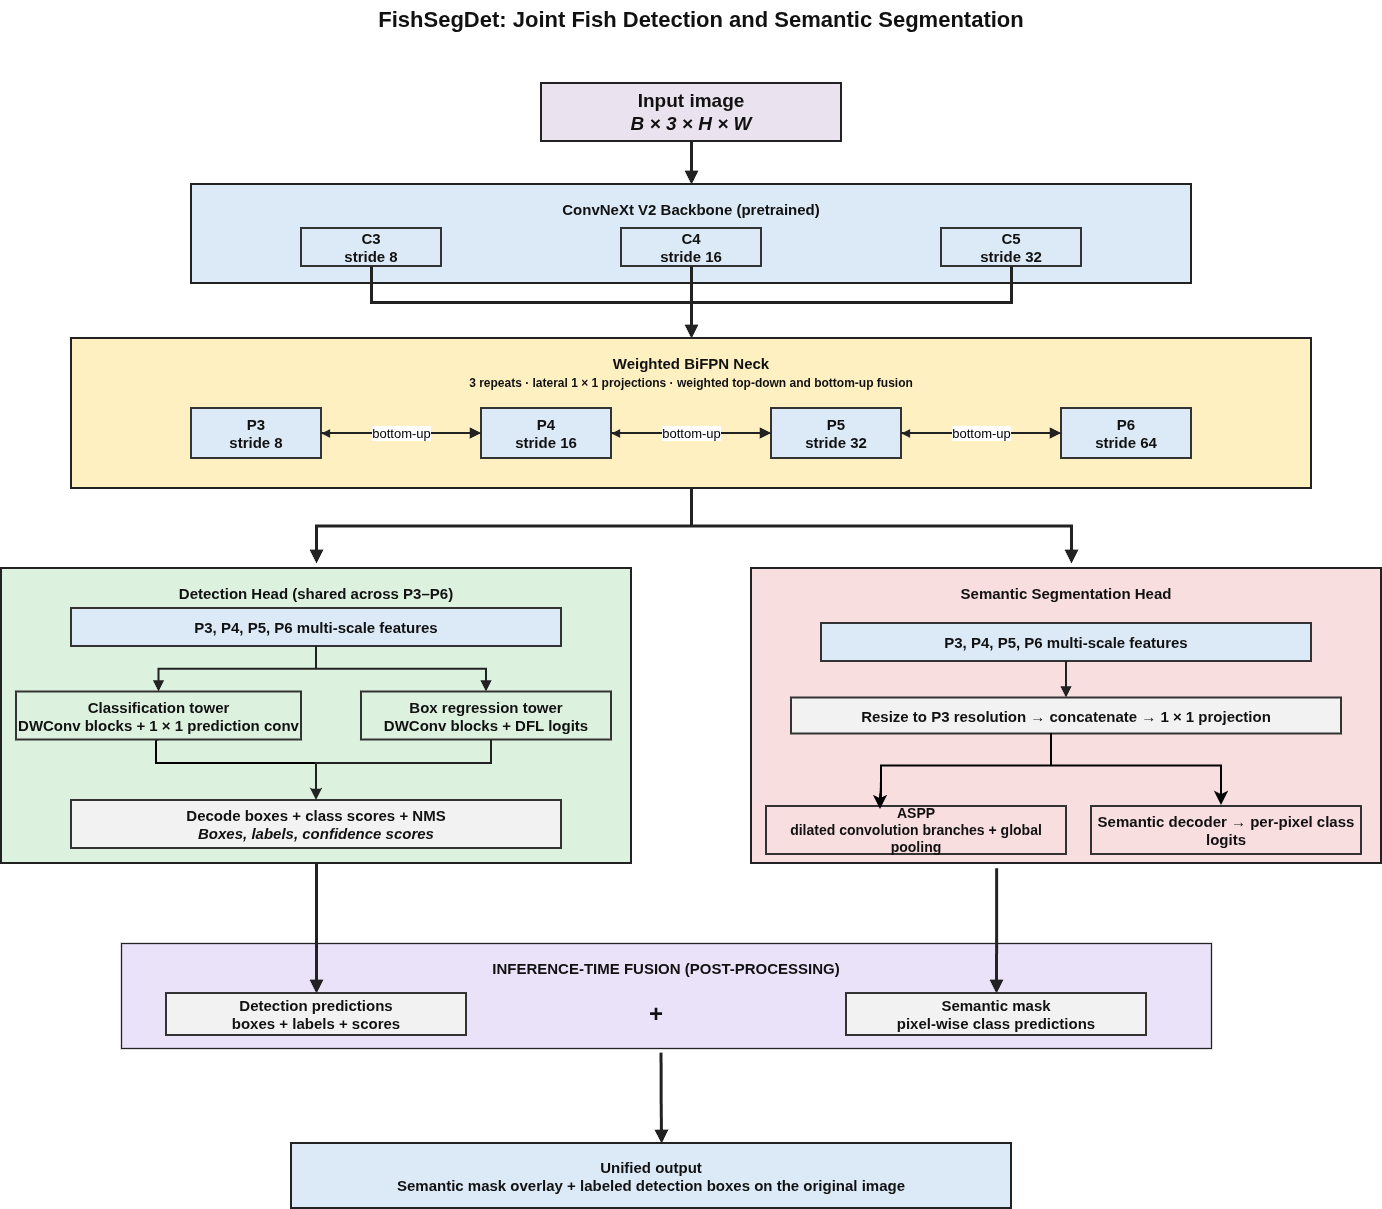

The diagram above was exported from draw.io. Its source (the exported page's mxGraphModel, read from the mxfile embedded in the PNG):
<mxGraphModel dx="1414" dy="1874" grid="1" gridSize="10" guides="1" tooltips="1" connect="1" arrows="1" fold="1" page="1" pageScale="1" pageWidth="850" pageHeight="1100" math="0" shadow="0">
  <root>
    <mxCell id="0" />
    <mxCell id="1" parent="0" />
    <mxCell id="XiAKUXE8lcQ5JOx-Ooy4-1" parent="1" style="text;html=1;align=center;verticalAlign=middle;whiteSpace=wrap;fontFamily=Arial;fontSize=22;fontStyle=1;fontColor=#111111;" value="FishSegDet: Joint Fish Detection and Semantic Segmentation" vertex="1">
      <mxGeometry height="40" width="1080" x="270" y="-23" as="geometry" />
    </mxCell>
    <mxCell id="XiAKUXE8lcQ5JOx-Ooy4-2" parent="1" style="rounded=0;whiteSpace=wrap;html=1;fillColor=#EAE2EF;strokeColor=#222222;strokeWidth=2;fontFamily=Arial;fontSize=14;fontColor=#111111;align=center;verticalAlign=middle;" value="&lt;b&gt;&lt;font style=&quot;font-size: 19px;&quot;&gt;Input image&lt;br&gt;&lt;i style=&quot;&quot;&gt;B × 3 × H × W&lt;/i&gt;&lt;/font&gt;&lt;/b&gt;" vertex="1">
      <mxGeometry height="58" width="300" x="650" y="60" as="geometry" />
    </mxCell>
    <mxCell id="XiAKUXE8lcQ5JOx-Ooy4-3" parent="1" style="rounded=0;whiteSpace=wrap;html=1;fillColor=#DCEAF7;strokeColor=#222222;strokeWidth=2;fontFamily=Arial;fontSize=15;fontStyle=1;fontColor=#111111;align=center;verticalAlign=top;spacingTop=10;" value="ConvNeXt V2 Backbone (pretrained)" vertex="1">
      <mxGeometry height="99" width="1000" x="300" y="161" as="geometry" />
    </mxCell>
    <mxCell id="XiAKUXE8lcQ5JOx-Ooy4-4" parent="1" style="rounded=0;whiteSpace=wrap;html=1;fillColor=#DCEAF7;strokeColor=#333333;strokeWidth=2;fontFamily=Arial;fontSize=13;fontColor=#111111;align=center;verticalAlign=middle;" value="&lt;b&gt;&lt;font style=&quot;font-size: 15px;&quot;&gt;C3&lt;br&gt;stride 8&lt;/font&gt;&lt;/b&gt;" vertex="1">
      <mxGeometry height="38" width="140" x="410" y="205" as="geometry" />
    </mxCell>
    <mxCell id="XiAKUXE8lcQ5JOx-Ooy4-5" parent="1" style="rounded=0;whiteSpace=wrap;html=1;fillColor=#DCEAF7;strokeColor=#333333;strokeWidth=2;fontFamily=Arial;fontSize=13;fontColor=#111111;align=center;verticalAlign=middle;" value="&lt;font style=&quot;font-size: 15px;&quot;&gt;&lt;b&gt;C4&lt;br&gt;stride 16&lt;/b&gt;&lt;/font&gt;" vertex="1">
      <mxGeometry height="38" width="140" x="730" y="205" as="geometry" />
    </mxCell>
    <mxCell id="XiAKUXE8lcQ5JOx-Ooy4-6" parent="1" style="rounded=0;whiteSpace=wrap;html=1;fillColor=#DCEAF7;strokeColor=#333333;strokeWidth=2;fontFamily=Arial;fontSize=13;fontColor=#111111;align=center;verticalAlign=middle;" value="&lt;font style=&quot;font-size: 15px;&quot;&gt;&lt;b&gt;C5&lt;br&gt;stride 32&lt;/b&gt;&lt;/font&gt;" vertex="1">
      <mxGeometry height="38" width="140" x="1050" y="205" as="geometry" />
    </mxCell>
    <mxCell id="XiAKUXE8lcQ5JOx-Ooy4-7" parent="1" style="rounded=0;whiteSpace=wrap;html=1;fillColor=#FFF0C2;strokeColor=#222222;strokeWidth=2;fontFamily=Arial;fontSize=15;fontStyle=1;fontColor=#111111;align=center;verticalAlign=top;spacingTop=10;" value="Weighted BiFPN Neck&lt;br&gt;&lt;font style='font-size:12px'&gt;3 repeats · lateral 1 × 1 projections · weighted top-down and bottom-up fusion&lt;/font&gt;" vertex="1">
      <mxGeometry height="150" width="1240" x="180" y="315" as="geometry" />
    </mxCell>
    <mxCell id="XiAKUXE8lcQ5JOx-Ooy4-8" parent="1" style="rounded=0;whiteSpace=wrap;html=1;fillColor=#DCEAF7;strokeColor=#333333;strokeWidth=2;fontFamily=Arial;fontSize=13;fontColor=#111111;align=center;verticalAlign=middle;" value="&lt;b&gt;&lt;font style=&quot;font-size: 15px;&quot;&gt;P3&lt;br&gt;stride 8&lt;/font&gt;&lt;/b&gt;" vertex="1">
      <mxGeometry height="50" width="130" x="300" y="385" as="geometry" />
    </mxCell>
    <mxCell id="XiAKUXE8lcQ5JOx-Ooy4-9" parent="1" style="rounded=0;whiteSpace=wrap;html=1;fillColor=#DCEAF7;strokeColor=#333333;strokeWidth=2;fontFamily=Arial;fontSize=13;fontColor=#111111;align=center;verticalAlign=middle;" value="&lt;b&gt;&lt;font style=&quot;font-size: 15px;&quot;&gt;P4&lt;br&gt;stride 16&lt;/font&gt;&lt;/b&gt;" vertex="1">
      <mxGeometry height="50" width="130" x="590" y="385" as="geometry" />
    </mxCell>
    <mxCell id="XiAKUXE8lcQ5JOx-Ooy4-10" parent="1" style="rounded=0;whiteSpace=wrap;html=1;fillColor=#DCEAF7;strokeColor=#333333;strokeWidth=2;fontFamily=Arial;fontSize=13;fontColor=#111111;align=center;verticalAlign=middle;" value="&lt;font style=&quot;font-size: 15px;&quot;&gt;&lt;b&gt;P5&lt;br&gt;stride 32&lt;/b&gt;&lt;/font&gt;" vertex="1">
      <mxGeometry height="50" width="130" x="880" y="385" as="geometry" />
    </mxCell>
    <mxCell id="XiAKUXE8lcQ5JOx-Ooy4-11" parent="1" style="rounded=0;whiteSpace=wrap;html=1;fillColor=#DCEAF7;strokeColor=#333333;strokeWidth=2;fontFamily=Arial;fontSize=13;fontColor=#111111;align=center;verticalAlign=middle;" value="&lt;font style=&quot;font-size: 15px;&quot;&gt;&lt;b&gt;P6&lt;br&gt;stride 64&lt;/b&gt;&lt;/font&gt;" vertex="1">
      <mxGeometry height="50" width="130" x="1170" y="385" as="geometry" />
    </mxCell>
    <mxCell id="XiAKUXE8lcQ5JOx-Ooy4-12" parent="1" style="rounded=0;whiteSpace=wrap;html=1;fillColor=#DDF1DF;strokeColor=#222222;strokeWidth=2;fontFamily=Arial;fontSize=15;fontStyle=1;fontColor=#111111;align=center;verticalAlign=top;spacingTop=10;" value="Detection Head (shared across P3–P6)" vertex="1">
      <mxGeometry height="295" width="630" x="110" y="545" as="geometry" />
    </mxCell>
    <mxCell id="XiAKUXE8lcQ5JOx-Ooy4-13" parent="1" style="rounded=0;whiteSpace=wrap;html=1;fillColor=#DCEAF7;strokeColor=#333333;strokeWidth=2;fontFamily=Arial;fontSize=13;fontColor=#111111;align=center;verticalAlign=middle;" value="&lt;font style=&quot;font-size: 15px;&quot;&gt;&lt;b&gt;P3, P4, P5, P6 multi-scale features&lt;/b&gt;&lt;/font&gt;" vertex="1">
      <mxGeometry height="38" width="490" x="180" y="585" as="geometry" />
    </mxCell>
    <mxCell id="XiAKUXE8lcQ5JOx-Ooy4-14" edge="1" parent="1" source="XiAKUXE8lcQ5JOx-Ooy4-15" style="edgeStyle=orthogonalEdgeStyle;rounded=0;orthogonalLoop=1;jettySize=auto;html=1;exitX=0.5;exitY=1;exitDx=0;exitDy=0;entryX=0.5;entryY=0;entryDx=0;entryDy=0;strokeWidth=2;" target="XiAKUXE8lcQ5JOx-Ooy4-17">
      <mxGeometry relative="1" x="-0.8972" as="geometry">
        <Array as="points">
          <mxPoint x="265" y="740" />
          <mxPoint x="425" y="740" />
        </Array>
      </mxGeometry>
    </mxCell>
    <mxCell id="XiAKUXE8lcQ5JOx-Ooy4-15" parent="1" style="rounded=0;whiteSpace=wrap;html=1;fillColor=#DDF1DF;strokeColor=#333333;strokeWidth=2;fontFamily=Arial;fontSize=13;fontColor=#111111;align=center;verticalAlign=middle;" value="&lt;font style=&quot;font-size: 15px;&quot;&gt;&lt;b&gt;Classification tower&lt;br&gt;DWConv blocks + 1 × 1 prediction conv&lt;/b&gt;&lt;/font&gt;" vertex="1">
      <mxGeometry height="48" width="285" x="125" y="668.5" as="geometry" />
    </mxCell>
    <mxCell id="XiAKUXE8lcQ5JOx-Ooy4-16" parent="1" style="rounded=0;whiteSpace=wrap;html=1;fillColor=#DDF1DF;strokeColor=#333333;strokeWidth=2;fontFamily=Arial;fontSize=13;fontColor=#111111;align=center;verticalAlign=middle;" value="&lt;b&gt;&lt;font style=&quot;font-size: 15px;&quot;&gt;Box regression tower&lt;br&gt;DWConv blocks + DFL logits&lt;/font&gt;&lt;/b&gt;" vertex="1">
      <mxGeometry height="48" width="250" x="470" y="668.5" as="geometry" />
    </mxCell>
    <mxCell id="XiAKUXE8lcQ5JOx-Ooy4-17" parent="1" style="rounded=0;whiteSpace=wrap;html=1;fillColor=#F2F2F2;strokeColor=#333333;strokeWidth=2;fontFamily=Arial;fontSize=13;fontColor=#111111;align=center;verticalAlign=middle;" value="&lt;b&gt;&lt;font style=&quot;font-size: 15px;&quot;&gt;Decode boxes + class scores + NMS&lt;br&gt;&lt;i style=&quot;&quot;&gt;Boxes, labels, confidence scores&lt;/i&gt;&lt;/font&gt;&lt;/b&gt;" vertex="1">
      <mxGeometry height="48" width="490" x="180" y="777" as="geometry" />
    </mxCell>
    <mxCell id="XiAKUXE8lcQ5JOx-Ooy4-18" parent="1" style="rounded=0;whiteSpace=wrap;html=1;fillColor=#F8DEDE;strokeColor=#222222;strokeWidth=2;fontFamily=Arial;fontSize=15;fontStyle=1;fontColor=#111111;align=center;verticalAlign=top;spacingTop=10;" value="Semantic Segmentation Head" vertex="1">
      <mxGeometry height="295" width="630" x="860" y="545" as="geometry" />
    </mxCell>
    <mxCell id="XiAKUXE8lcQ5JOx-Ooy4-19" parent="1" style="rounded=0;whiteSpace=wrap;html=1;fillColor=#DCEAF7;strokeColor=#333333;strokeWidth=2;fontFamily=Arial;fontSize=13;fontColor=#111111;align=center;verticalAlign=middle;" value="&lt;font style=&quot;font-size: 15px;&quot;&gt;&lt;b&gt;P3, P4, P5, P6 multi-scale features&lt;/b&gt;&lt;/font&gt;" vertex="1">
      <mxGeometry height="38" width="490" x="930" y="600" as="geometry" />
    </mxCell>
    <mxCell id="XiAKUXE8lcQ5JOx-Ooy4-20" parent="1" style="rounded=0;whiteSpace=wrap;html=1;fillColor=#F2F2F2;strokeColor=#333333;strokeWidth=2;fontFamily=Arial;fontSize=13;fontColor=#111111;align=center;verticalAlign=middle;" value="&lt;b&gt;&lt;font style=&quot;font-size: 15px;&quot;&gt;Resize to P3 resolution → concatenate → 1 × 1 projection&lt;/font&gt;&lt;/b&gt;" vertex="1">
      <mxGeometry height="36" width="550" x="900" y="674.5" as="geometry" />
    </mxCell>
    <mxCell id="XiAKUXE8lcQ5JOx-Ooy4-21" parent="1" style="rounded=0;whiteSpace=wrap;html=1;fillColor=#F8DEDE;strokeColor=#333333;strokeWidth=2;fontFamily=Arial;fontSize=13;fontColor=#111111;align=center;verticalAlign=middle;" value="&lt;font style=&quot;font-size: 14px;&quot;&gt;&lt;b&gt;ASPP&lt;br&gt;dilated convolution branches + global pooling&lt;/b&gt;&lt;/font&gt;" vertex="1">
      <mxGeometry height="48" width="300" x="875" y="783" as="geometry" />
    </mxCell>
    <mxCell id="XiAKUXE8lcQ5JOx-Ooy4-22" parent="1" style="rounded=0;whiteSpace=wrap;html=1;fillColor=#F8DEDE;strokeColor=#333333;strokeWidth=2;fontFamily=Arial;fontSize=13;fontColor=#111111;align=center;verticalAlign=middle;" value="&lt;font style=&quot;font-size: 15px;&quot;&gt;&lt;b&gt;Semantic decoder → per-pixel class logits&lt;/b&gt;&lt;/font&gt;" vertex="1">
      <mxGeometry height="48" width="270" x="1200" y="783" as="geometry" />
    </mxCell>
    <mxCell id="XiAKUXE8lcQ5JOx-Ooy4-23" parent="1" style="rounded=0;whiteSpace=wrap;html=1;fillColor=#EAE2F8;strokeColor=#222222;strokeWidth=1.3;fontFamily=Arial;fontSize=15;fontStyle=1;fontColor=#111111;align=center;verticalAlign=top;spacingTop=10;" value="INFERENCE-TIME FUSION (POST-PROCESSING)" vertex="1">
      <mxGeometry height="105" width="1090" x="230" y="920" as="geometry" />
    </mxCell>
    <mxCell id="XiAKUXE8lcQ5JOx-Ooy4-24" parent="1" style="rounded=0;whiteSpace=wrap;html=1;fillColor=#F2F2F2;strokeColor=#333333;strokeWidth=2;fontFamily=Arial;fontSize=13;fontColor=#111111;align=center;verticalAlign=middle;" value="&lt;font style=&quot;font-size: 15px;&quot;&gt;&lt;b&gt;Detection predictions&lt;br&gt;boxes + labels + scores&lt;/b&gt;&lt;/font&gt;" vertex="1">
      <mxGeometry height="42" width="300" x="275" y="970" as="geometry" />
    </mxCell>
    <mxCell id="XiAKUXE8lcQ5JOx-Ooy4-25" parent="1" style="text;html=1;align=center;verticalAlign=middle;whiteSpace=wrap;fontFamily=Arial;fontSize=24;fontStyle=1;fontColor=#111111;" value="+" vertex="1">
      <mxGeometry height="42" width="50" x="740" y="970" as="geometry" />
    </mxCell>
    <mxCell id="XiAKUXE8lcQ5JOx-Ooy4-26" parent="1" style="rounded=0;whiteSpace=wrap;html=1;fillColor=#F2F2F2;strokeColor=#333333;strokeWidth=2;fontFamily=Arial;fontSize=13;fontColor=#111111;align=center;verticalAlign=middle;" value="&lt;b&gt;&lt;font style=&quot;font-size: 15px;&quot;&gt;Semantic mask&lt;br&gt;pixel-wise class predictions&lt;/font&gt;&lt;/b&gt;" vertex="1">
      <mxGeometry height="42" width="300" x="955" y="970" as="geometry" />
    </mxCell>
    <mxCell id="XiAKUXE8lcQ5JOx-Ooy4-27" parent="1" style="rounded=0;whiteSpace=wrap;html=1;fillColor=#DCEAF7;strokeColor=#222222;strokeWidth=2;fontFamily=Arial;fontSize=14;fontColor=#111111;align=center;verticalAlign=middle;fontSize=15;fontStyle=1;" value="Unified output&lt;br&gt;Semantic mask overlay + labeled detection boxes on the original image" vertex="1">
      <mxGeometry height="65" width="720" x="400" y="1120" as="geometry" />
    </mxCell>
    <mxCell id="XiAKUXE8lcQ5JOx-Ooy4-28" edge="1" parent="1" source="XiAKUXE8lcQ5JOx-Ooy4-2" style="edgeStyle=orthogonalEdgeStyle;rounded=0;orthogonalLoop=1;jettySize=auto;html=1;endArrow=block;endFill=1;strokeColor=#222222;strokeWidth=3;" target="XiAKUXE8lcQ5JOx-Ooy4-3" value="">
      <mxGeometry relative="1" as="geometry" />
    </mxCell>
    <mxCell id="XiAKUXE8lcQ5JOx-Ooy4-29" edge="1" parent="1" source="XiAKUXE8lcQ5JOx-Ooy4-4" style="edgeStyle=orthogonalEdgeStyle;rounded=0;orthogonalLoop=1;jettySize=auto;html=1;endArrow=block;endFill=1;strokeColor=#222222;strokeWidth=3;" target="XiAKUXE8lcQ5JOx-Ooy4-7" value="">
      <mxGeometry relative="1" as="geometry" />
    </mxCell>
    <mxCell id="XiAKUXE8lcQ5JOx-Ooy4-30" edge="1" parent="1" source="XiAKUXE8lcQ5JOx-Ooy4-5" style="edgeStyle=orthogonalEdgeStyle;rounded=0;orthogonalLoop=1;jettySize=auto;html=1;endArrow=block;endFill=1;strokeColor=#222222;strokeWidth=3;" target="XiAKUXE8lcQ5JOx-Ooy4-7" value="">
      <mxGeometry relative="1" as="geometry" />
    </mxCell>
    <mxCell id="XiAKUXE8lcQ5JOx-Ooy4-31" edge="1" parent="1" source="XiAKUXE8lcQ5JOx-Ooy4-6" style="edgeStyle=orthogonalEdgeStyle;rounded=0;orthogonalLoop=1;jettySize=auto;html=1;endArrow=block;endFill=1;strokeColor=#222222;strokeWidth=3;" target="XiAKUXE8lcQ5JOx-Ooy4-7" value="">
      <mxGeometry relative="1" as="geometry" />
    </mxCell>
    <mxCell id="XiAKUXE8lcQ5JOx-Ooy4-32" edge="1" parent="1" source="XiAKUXE8lcQ5JOx-Ooy4-9" style="edgeStyle=orthogonalEdgeStyle;rounded=0;html=1;endArrow=block;endFill=1;strokeColor=#222222;strokeWidth=1;dashed=1;fontSize=10;fontFamily=Arial;" target="XiAKUXE8lcQ5JOx-Ooy4-8" value="top-down">
      <mxGeometry relative="1" as="geometry" />
    </mxCell>
    <mxCell id="XiAKUXE8lcQ5JOx-Ooy4-33" edge="1" parent="1" source="XiAKUXE8lcQ5JOx-Ooy4-8" style="edgeStyle=orthogonalEdgeStyle;rounded=0;html=1;endArrow=block;endFill=1;strokeColor=#222222;strokeWidth=2;fontSize=10;fontFamily=Arial;" target="XiAKUXE8lcQ5JOx-Ooy4-9" value="&lt;font style=&quot;font-size: 13px;&quot;&gt;bottom-up&lt;/font&gt;">
      <mxGeometry relative="1" as="geometry" />
    </mxCell>
    <mxCell id="XiAKUXE8lcQ5JOx-Ooy4-34" edge="1" parent="1" source="XiAKUXE8lcQ5JOx-Ooy4-10" style="edgeStyle=orthogonalEdgeStyle;rounded=0;html=1;endArrow=block;endFill=1;strokeColor=#222222;strokeWidth=1;dashed=1;fontSize=10;fontFamily=Arial;" target="XiAKUXE8lcQ5JOx-Ooy4-9" value="top-down">
      <mxGeometry relative="1" as="geometry" />
    </mxCell>
    <mxCell id="XiAKUXE8lcQ5JOx-Ooy4-35" edge="1" parent="1" source="XiAKUXE8lcQ5JOx-Ooy4-9" style="edgeStyle=orthogonalEdgeStyle;rounded=0;html=1;endArrow=block;endFill=1;strokeColor=#222222;strokeWidth=2;fontSize=10;fontFamily=Arial;" target="XiAKUXE8lcQ5JOx-Ooy4-10" value="&lt;font style=&quot;font-size: 13px;&quot;&gt;bottom-up&lt;/font&gt;">
      <mxGeometry relative="1" as="geometry" />
    </mxCell>
    <mxCell id="XiAKUXE8lcQ5JOx-Ooy4-36" edge="1" parent="1" source="XiAKUXE8lcQ5JOx-Ooy4-11" style="edgeStyle=orthogonalEdgeStyle;rounded=0;html=1;endArrow=block;endFill=1;strokeColor=#222222;strokeWidth=1;dashed=1;fontSize=10;fontFamily=Arial;" target="XiAKUXE8lcQ5JOx-Ooy4-10" value="top-down">
      <mxGeometry relative="1" as="geometry" />
    </mxCell>
    <mxCell id="XiAKUXE8lcQ5JOx-Ooy4-37" edge="1" parent="1" source="XiAKUXE8lcQ5JOx-Ooy4-10" style="edgeStyle=orthogonalEdgeStyle;rounded=0;html=1;endArrow=block;endFill=1;strokeColor=#222222;strokeWidth=2;fontSize=10;fontFamily=Arial;" target="XiAKUXE8lcQ5JOx-Ooy4-11" value="&lt;font style=&quot;font-size: 13px;&quot;&gt;bottom-up&lt;/font&gt;">
      <mxGeometry relative="1" as="geometry" />
    </mxCell>
    <mxCell id="XiAKUXE8lcQ5JOx-Ooy4-38" edge="1" parent="1" source="XiAKUXE8lcQ5JOx-Ooy4-7" style="edgeStyle=orthogonalEdgeStyle;rounded=0;orthogonalLoop=1;jettySize=auto;html=1;endArrow=block;endFill=1;strokeColor=#222222;strokeWidth=3;" value="">
      <mxGeometry relative="1" as="geometry">
        <mxPoint x="425" y="540" as="targetPoint" />
      </mxGeometry>
    </mxCell>
    <mxCell id="XiAKUXE8lcQ5JOx-Ooy4-39" edge="1" parent="1" source="XiAKUXE8lcQ5JOx-Ooy4-7" style="edgeStyle=orthogonalEdgeStyle;rounded=0;orthogonalLoop=1;jettySize=auto;html=1;endArrow=block;endFill=1;strokeColor=#222222;strokeWidth=3;" value="">
      <mxGeometry relative="1" as="geometry">
        <mxPoint x="1180" y="540" as="targetPoint" />
      </mxGeometry>
    </mxCell>
    <mxCell id="XiAKUXE8lcQ5JOx-Ooy4-40" edge="1" parent="1" source="XiAKUXE8lcQ5JOx-Ooy4-13" style="edgeStyle=orthogonalEdgeStyle;rounded=0;orthogonalLoop=1;jettySize=auto;html=1;endArrow=block;endFill=1;strokeColor=#222222;strokeWidth=2;" target="XiAKUXE8lcQ5JOx-Ooy4-15" value="">
      <mxGeometry relative="1" as="geometry" />
    </mxCell>
    <mxCell id="XiAKUXE8lcQ5JOx-Ooy4-41" edge="1" parent="1" source="XiAKUXE8lcQ5JOx-Ooy4-13" style="edgeStyle=orthogonalEdgeStyle;rounded=0;orthogonalLoop=1;jettySize=auto;html=1;endArrow=block;endFill=1;strokeColor=#222222;strokeWidth=2;" target="XiAKUXE8lcQ5JOx-Ooy4-16" value="">
      <mxGeometry relative="1" as="geometry" />
    </mxCell>
    <mxCell id="XiAKUXE8lcQ5JOx-Ooy4-42" edge="1" parent="1" source="XiAKUXE8lcQ5JOx-Ooy4-16" style="edgeStyle=orthogonalEdgeStyle;rounded=0;orthogonalLoop=1;jettySize=auto;html=1;endArrow=block;endFill=1;strokeColor=#222222;strokeWidth=2;" target="XiAKUXE8lcQ5JOx-Ooy4-17" value="">
      <mxGeometry relative="1" x="0.189" as="geometry">
        <Array as="points">
          <mxPoint x="600" y="740" />
          <mxPoint x="425" y="740" />
        </Array>
      </mxGeometry>
    </mxCell>
    <mxCell id="XiAKUXE8lcQ5JOx-Ooy4-43" edge="1" parent="1" source="XiAKUXE8lcQ5JOx-Ooy4-19" style="edgeStyle=orthogonalEdgeStyle;rounded=0;orthogonalLoop=1;jettySize=auto;html=1;endArrow=block;endFill=1;strokeColor=#222222;strokeWidth=2;" target="XiAKUXE8lcQ5JOx-Ooy4-20" value="">
      <mxGeometry relative="1" as="geometry" />
    </mxCell>
    <mxCell id="XiAKUXE8lcQ5JOx-Ooy4-46" edge="1" parent="1" source="XiAKUXE8lcQ5JOx-Ooy4-12" style="edgeStyle=orthogonalEdgeStyle;rounded=0;orthogonalLoop=1;jettySize=auto;html=1;endArrow=block;endFill=1;strokeColor=#222222;strokeWidth=3;exitX=0.5;exitY=1;exitDx=0;exitDy=0;" target="XiAKUXE8lcQ5JOx-Ooy4-24" value="">
      <mxGeometry relative="1" as="geometry" />
    </mxCell>
    <mxCell id="XiAKUXE8lcQ5JOx-Ooy4-47" edge="1" parent="1" source="XiAKUXE8lcQ5JOx-Ooy4-18" style="edgeStyle=orthogonalEdgeStyle;rounded=0;orthogonalLoop=1;jettySize=auto;html=1;endArrow=block;endFill=1;strokeColor=#222222;strokeWidth=3;exitX=0.389;exitY=1.016;exitDx=0;exitDy=0;exitPerimeter=0;" target="XiAKUXE8lcQ5JOx-Ooy4-26" value="">
      <mxGeometry relative="1" as="geometry" />
    </mxCell>
    <mxCell id="XiAKUXE8lcQ5JOx-Ooy4-48" edge="1" parent="1" source="XiAKUXE8lcQ5JOx-Ooy4-23" style="edgeStyle=orthogonalEdgeStyle;rounded=0;orthogonalLoop=1;jettySize=auto;html=1;endArrow=block;endFill=1;strokeColor=#222222;strokeWidth=3;entryX=0.514;entryY=0;entryDx=0;entryDy=0;entryPerimeter=0;exitX=0.495;exitY=1.039;exitDx=0;exitDy=0;exitPerimeter=0;" target="XiAKUXE8lcQ5JOx-Ooy4-27" value="">
      <mxGeometry relative="1" as="geometry">
        <mxPoint x="810" y="910" as="sourcePoint" />
      </mxGeometry>
    </mxCell>
    <mxCell id="XiAKUXE8lcQ5JOx-Ooy4-49" parent="1" style="strokeWidth=2;html=1;shape=mxgraph.flowchart.annotation_2;align=left;labelPosition=right;pointerEvents=1;rotation=90;" value="" vertex="1">
      <mxGeometry height="340" width="65" x="1127.5" y="572.5" as="geometry" />
    </mxCell>
    <mxCell id="XiAKUXE8lcQ5JOx-Ooy4-50" edge="1" parent="1" source="XiAKUXE8lcQ5JOx-Ooy4-49" style="endArrow=classic;html=1;rounded=0;fontSize=12;startSize=8;endSize=8;curved=1;exitX=0.5;exitY=1;exitDx=0;exitDy=0;exitPerimeter=0;entryX=0.38;entryY=0.066;entryDx=0;entryDy=0;entryPerimeter=0;strokeWidth=2;edgeStyle=orthogonalEdgeStyle;innerLoopWaypoints=1;" target="XiAKUXE8lcQ5JOx-Ooy4-21" value="">
      <mxGeometry height="50" relative="1" width="50" x="-0.6418" as="geometry">
        <Array as="points">
          <mxPoint x="990" y="770" />
        </Array>
        <mxPoint x="810" y="660" as="sourcePoint" />
        <mxPoint x="860" y="610" as="targetPoint" />
      </mxGeometry>
    </mxCell>
    <mxCell id="XiAKUXE8lcQ5JOx-Ooy4-52" edge="1" parent="1" style="endArrow=classic;html=1;rounded=0;fontSize=12;startSize=8;endSize=8;curved=1;exitX=0.5;exitY=1;exitDx=0;exitDy=0;exitPerimeter=0;entryX=1;entryY=1;entryDx=0;entryDy=0;entryPerimeter=0;strokeWidth=2;" value="">
      <mxGeometry height="50" relative="1" width="50" as="geometry">
        <mxPoint x="1330" y="750" as="sourcePoint" />
        <mxPoint x="1330" y="782" as="targetPoint" />
      </mxGeometry>
    </mxCell>
  </root>
</mxGraphModel>